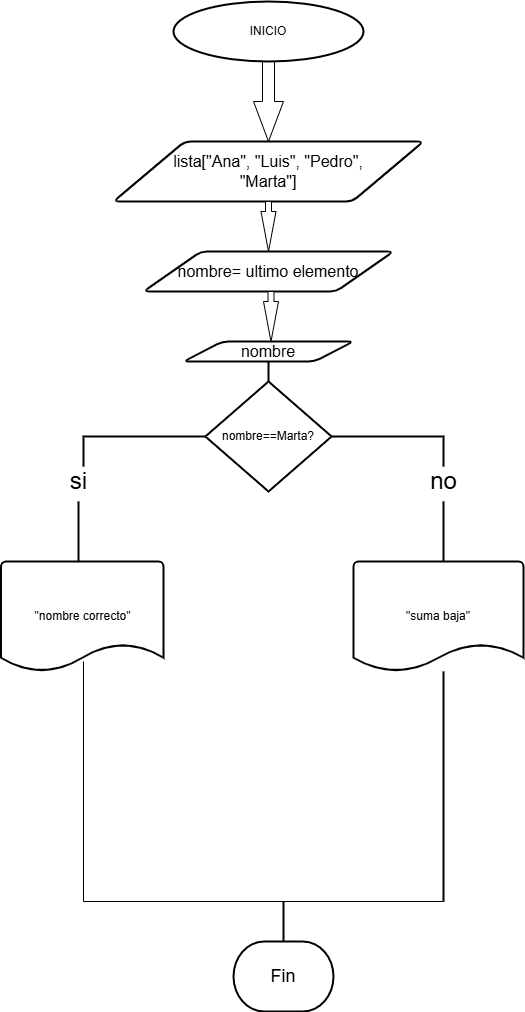

The diagram above was exported from draw.io. Its source (the exported page's mxGraphModel, read from the mxfile embedded in the PNG):
<mxGraphModel dx="906" dy="443" grid="1" gridSize="10" guides="1" tooltips="1" connect="1" arrows="1" fold="1" page="1" pageScale="1" pageWidth="827" pageHeight="1169" math="0" shadow="0">
  <root>
    <mxCell id="0" />
    <mxCell id="1" parent="0" />
    <mxCell id="D8EgAGg_tOP6zljfIVVe-4" value="" style="html=1;shadow=0;dashed=0;align=center;verticalAlign=middle;shape=mxgraph.arrows2.arrow;dy=0.6;dx=40;direction=south;notch=0;" parent="1" vertex="1">
      <mxGeometry x="370" y="80" width="30" height="80" as="geometry" />
    </mxCell>
    <mxCell id="D8EgAGg_tOP6zljfIVVe-6" value="&lt;font size=&quot;3&quot;&gt;lista[&quot;Ana&quot;, &quot;Luis&quot;, &quot;Pedro&quot;,&lt;/font&gt;&lt;div&gt;&lt;font size=&quot;3&quot;&gt;&quot;Marta&quot;]&lt;/font&gt;&lt;/div&gt;" style="shape=parallelogram;html=1;strokeWidth=2;perimeter=parallelogramPerimeter;whiteSpace=wrap;rounded=1;arcSize=12;size=0.23;" parent="1" vertex="1">
      <mxGeometry x="230" y="160" width="310" height="60" as="geometry" />
    </mxCell>
    <mxCell id="D8EgAGg_tOP6zljfIVVe-9" value="" style="html=1;shadow=0;dashed=0;align=center;verticalAlign=middle;shape=mxgraph.arrows2.arrow;dy=0.6;dx=40;direction=south;notch=0;" parent="1" vertex="1">
      <mxGeometry x="377.5" y="220" width="15" height="50" as="geometry" />
    </mxCell>
    <mxCell id="D8EgAGg_tOP6zljfIVVe-18" value="&lt;font style=&quot;vertical-align: inherit;&quot;&gt;&lt;font style=&quot;vertical-align: inherit;&quot;&gt;INICIO&lt;/font&gt;&lt;/font&gt;" style="strokeWidth=2;html=1;shape=mxgraph.flowchart.start_1;whiteSpace=wrap;" parent="1" vertex="1">
      <mxGeometry x="290" y="20" width="190" height="60" as="geometry" />
    </mxCell>
    <mxCell id="D8EgAGg_tOP6zljfIVVe-43" value="" style="strokeWidth=2;html=1;shape=mxgraph.flowchart.annotation_1;align=left;pointerEvents=1;rotation=90;" parent="1" vertex="1">
      <mxGeometry x="365" y="290" width="30" height="360" as="geometry" />
    </mxCell>
    <mxCell id="D8EgAGg_tOP6zljfIVVe-68" value="&lt;font style=&quot;font-size: 18px;&quot;&gt;Fin&lt;/font&gt;" style="strokeWidth=2;html=1;shape=mxgraph.flowchart.terminator;whiteSpace=wrap;" parent="1" vertex="1">
      <mxGeometry x="350" y="960" width="100" height="70" as="geometry" />
    </mxCell>
    <mxCell id="D8EgAGg_tOP6zljfIVVe-75" value="&lt;font style=&quot;font-size: 24px;&quot;&gt;si&lt;/font&gt;" style="text;html=1;align=center;verticalAlign=middle;resizable=0;points=[];autosize=1;strokeColor=none;fillColor=none;" parent="1" vertex="1">
      <mxGeometry x="175" y="480" width="40" height="40" as="geometry" />
    </mxCell>
    <mxCell id="D8EgAGg_tOP6zljfIVVe-78" value="&lt;font style=&quot;font-size: 24px;&quot;&gt;no&lt;/font&gt;" style="text;html=1;align=center;verticalAlign=middle;resizable=0;points=[];autosize=1;strokeColor=none;fillColor=none;" parent="1" vertex="1">
      <mxGeometry x="535" y="480" width="50" height="40" as="geometry" />
    </mxCell>
    <mxCell id="D8EgAGg_tOP6zljfIVVe-79" value="" style="line;strokeWidth=2;direction=south;html=1;" parent="1" vertex="1">
      <mxGeometry x="190" y="520" width="10" height="60" as="geometry" />
    </mxCell>
    <mxCell id="D8EgAGg_tOP6zljfIVVe-80" value="" style="line;strokeWidth=2;direction=south;html=1;" parent="1" vertex="1">
      <mxGeometry x="555" y="520" width="10" height="60" as="geometry" />
    </mxCell>
    <mxCell id="D8EgAGg_tOP6zljfIVVe-106" value="&quot;suma baja&quot;" style="strokeWidth=2;html=1;shape=mxgraph.flowchart.document2;whiteSpace=wrap;size=0.25;" parent="1" vertex="1">
      <mxGeometry x="470" y="580" width="170" height="110" as="geometry" />
    </mxCell>
    <mxCell id="D8EgAGg_tOP6zljfIVVe-111" value="" style="line;strokeWidth=2;direction=south;html=1;" parent="1" vertex="1">
      <mxGeometry x="395" y="920" width="10" height="40" as="geometry" />
    </mxCell>
    <mxCell id="OxE0gLjbz27IqxSMckJr-5" value="" style="shape=partialRectangle;whiteSpace=wrap;html=1;top=0;left=0;fillColor=none;rotation=90;" parent="1" vertex="1">
      <mxGeometry x="260" y="620" width="240" height="360" as="geometry" />
    </mxCell>
    <mxCell id="OxE0gLjbz27IqxSMckJr-6" value="" style="line;strokeWidth=2;direction=south;html=1;" parent="1" vertex="1">
      <mxGeometry x="555" y="690" width="10" height="230" as="geometry" />
    </mxCell>
    <mxCell id="OxE0gLjbz27IqxSMckJr-9" value="nombre==Marta?" style="strokeWidth=2;html=1;shape=mxgraph.flowchart.decision;whiteSpace=wrap;" parent="1" vertex="1">
      <mxGeometry x="321.87" y="400" width="126.25" height="110" as="geometry" />
    </mxCell>
    <mxCell id="OxE0gLjbz27IqxSMckJr-15" value="&quot;nombre correcto&quot;" style="strokeWidth=2;html=1;shape=mxgraph.flowchart.document2;whiteSpace=wrap;size=0.25;" parent="1" vertex="1">
      <mxGeometry x="117.5" y="580" width="162.5" height="110" as="geometry" />
    </mxCell>
    <mxCell id="Zdd_E8ot0__pe8fsTmFx-2" value="" style="line;strokeWidth=2;direction=south;html=1;" vertex="1" parent="1">
      <mxGeometry x="380" y="380" width="10" height="20" as="geometry" />
    </mxCell>
    <mxCell id="Zdd_E8ot0__pe8fsTmFx-3" value="&lt;font size=&quot;3&quot;&gt;nombre= ultimo elemento&lt;/font&gt;" style="shape=parallelogram;html=1;strokeWidth=2;perimeter=parallelogramPerimeter;whiteSpace=wrap;rounded=1;arcSize=12;size=0.23;" vertex="1" parent="1">
      <mxGeometry x="260" y="270" width="250" height="40" as="geometry" />
    </mxCell>
    <mxCell id="Zdd_E8ot0__pe8fsTmFx-5" value="&lt;font size=&quot;3&quot;&gt;nombre&lt;/font&gt;" style="shape=parallelogram;html=1;strokeWidth=2;perimeter=parallelogramPerimeter;whiteSpace=wrap;rounded=1;arcSize=12;size=0.23;" vertex="1" parent="1">
      <mxGeometry x="300" y="360" width="170" height="20" as="geometry" />
    </mxCell>
    <mxCell id="Zdd_E8ot0__pe8fsTmFx-6" value="" style="html=1;shadow=0;dashed=0;align=center;verticalAlign=middle;shape=mxgraph.arrows2.arrow;dy=0.6;dx=40;direction=south;notch=0;" vertex="1" parent="1">
      <mxGeometry x="380" y="310" width="15" height="50" as="geometry" />
    </mxCell>
  </root>
</mxGraphModel>